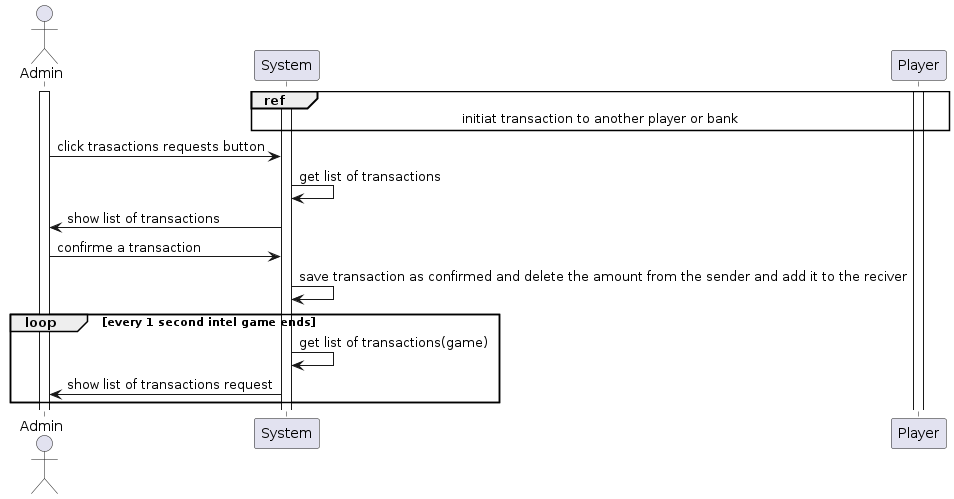

The diagram above was rendered by PlantUML. Its source (embedded in the PNG):
@startuml "accept or refuse transaction"

actor Admin

Activate Admin
Activate System

ref over Player, System : initiat transaction to another player or bank
activate Player

Admin -> System : click trasactions requests button
System -> System : get list of transactions
System -> Admin : show list of transactions
Admin -> System : confirme a transaction
System -> System : save transaction as confirmed and delete the amount from the sender and add it to the reciver

loop every 1 second intel game ends
System -> System : get list of transactions(game)

    System -> Admin : show list of transactions request
end
@enduml